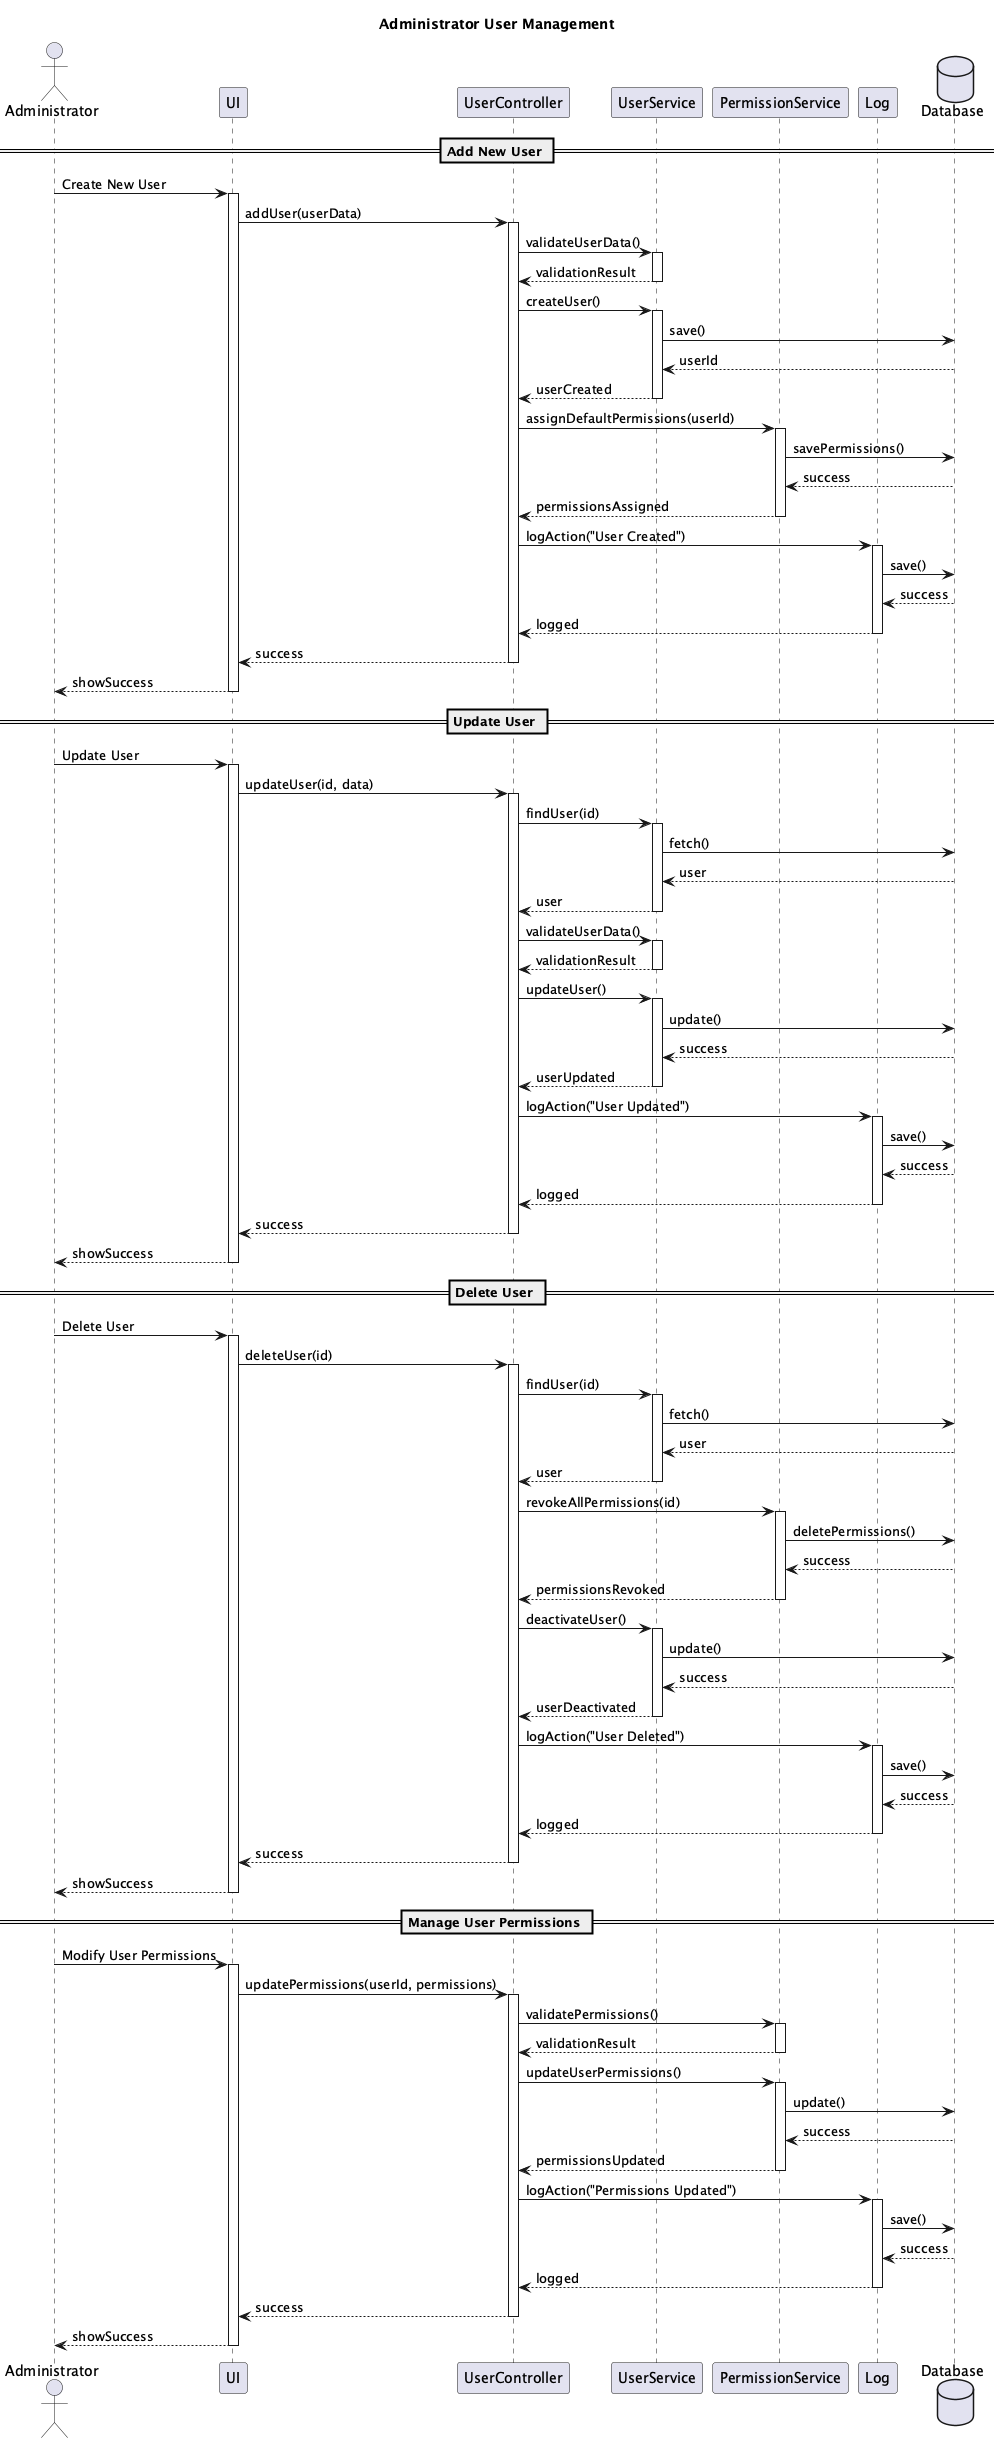

The diagram above was rendered by PlantUML. Its source (embedded in the PNG):
@startuml Administrator User Management
title Administrator User Management

actor "Administrator" as A
participant "UI" as UI
participant "UserController" as UC
participant "UserService" as US
participant "PermissionService" as PS
participant "Log" as L
database "Database" as DB

== Add New User ==
A -> UI: Create New User
activate UI
UI -> UC: addUser(userData)
activate UC

UC -> US: validateUserData()
activate US
US --> UC: validationResult
deactivate US

UC -> US: createUser()
activate US
US -> DB: save()
DB --> US: userId
US --> UC: userCreated
deactivate US

UC -> PS: assignDefaultPermissions(userId)
activate PS
PS -> DB: savePermissions()
DB --> PS: success
PS --> UC: permissionsAssigned
deactivate PS

UC -> L: logAction("User Created")
activate L
L -> DB: save()
DB --> L: success
L --> UC: logged
deactivate L

UC --> UI: success
deactivate UC
UI --> A: showSuccess
deactivate UI

== Update User ==
A -> UI: Update User
activate UI
UI -> UC: updateUser(id, data)
activate UC

UC -> US: findUser(id)
activate US
US -> DB: fetch()
DB --> US: user
US --> UC: user
deactivate US

UC -> US: validateUserData()
activate US
US --> UC: validationResult
deactivate US

UC -> US: updateUser()
activate US
US -> DB: update()
DB --> US: success
US --> UC: userUpdated
deactivate US

UC -> L: logAction("User Updated")
activate L
L -> DB: save()
DB --> L: success
L --> UC: logged
deactivate L

UC --> UI: success
deactivate UC
UI --> A: showSuccess
deactivate UI

== Delete User ==
A -> UI: Delete User
activate UI
UI -> UC: deleteUser(id)
activate UC

UC -> US: findUser(id)
activate US
US -> DB: fetch()
DB --> US: user
US --> UC: user
deactivate US

UC -> PS: revokeAllPermissions(id)
activate PS
PS -> DB: deletePermissions()
DB --> PS: success
PS --> UC: permissionsRevoked
deactivate PS

UC -> US: deactivateUser()
activate US
US -> DB: update()
DB --> US: success
US --> UC: userDeactivated
deactivate US

UC -> L: logAction("User Deleted")
activate L
L -> DB: save()
DB --> L: success
L --> UC: logged
deactivate L

UC --> UI: success
deactivate UC
UI --> A: showSuccess
deactivate UI

== Manage User Permissions ==
A -> UI: Modify User Permissions
activate UI
UI -> UC: updatePermissions(userId, permissions)
activate UC

UC -> PS: validatePermissions()
activate PS
PS --> UC: validationResult
deactivate PS

UC -> PS: updateUserPermissions()
activate PS
PS -> DB: update()
DB --> PS: success
PS --> UC: permissionsUpdated
deactivate PS

UC -> L: logAction("Permissions Updated")
activate L
L -> DB: save()
DB --> L: success
L --> UC: logged
deactivate L

UC --> UI: success
deactivate UC
UI --> A: showSuccess
deactivate UI

@enduml